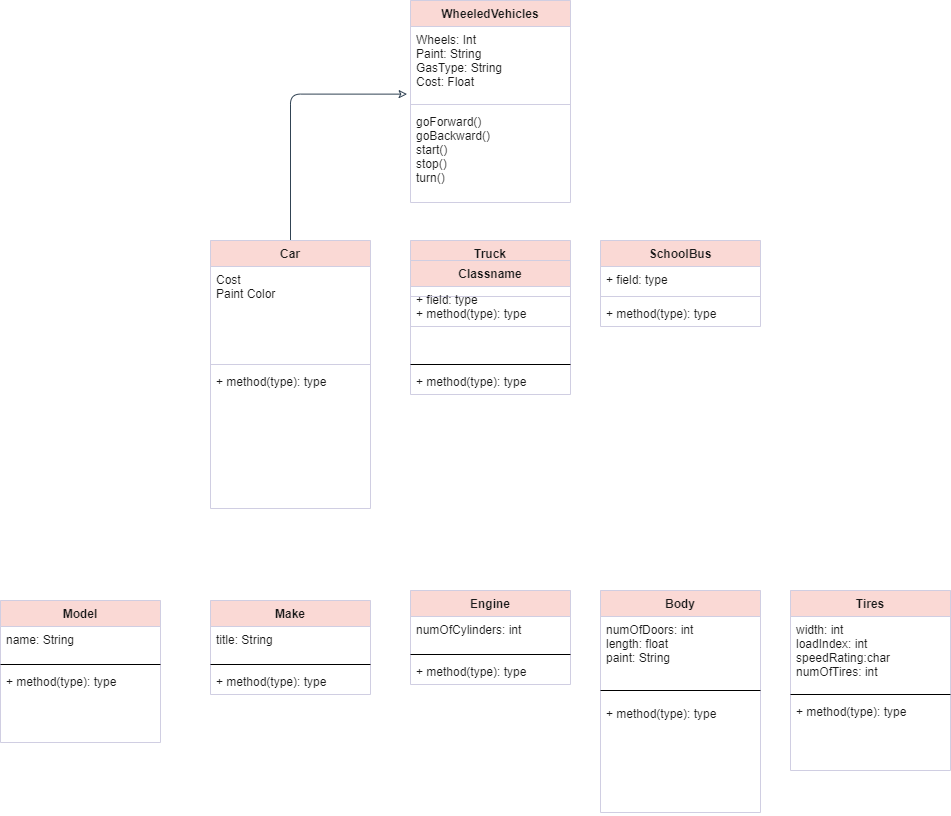

The diagram above was exported from draw.io. Its source (the exported page's mxGraphModel, read from the mxfile embedded in the PNG):
<mxGraphModel dx="1006" dy="677" grid="1" gridSize="10" guides="1" tooltips="1" connect="1" arrows="1" fold="1" page="0" pageScale="1" pageWidth="827" pageHeight="1169" math="0" shadow="0">
  <root>
    <mxCell id="WIyWlLk6GJQsqaUBKTNV-0" />
    <mxCell id="WIyWlLk6GJQsqaUBKTNV-1" parent="WIyWlLk6GJQsqaUBKTNV-0" />
    <mxCell id="OYId6kKr-JOqCOPXRVUs-4" value="SchoolBus" style="swimlane;fontStyle=1;align=center;verticalAlign=top;childLayout=stackLayout;horizontal=1;startSize=26;horizontalStack=0;resizeParent=1;resizeParentMax=0;resizeLast=0;collapsible=1;marginBottom=0;fillColor=#FAD9D5;strokeColor=#D0CEE2;fontColor=#1A1A1A;rounded=0;" vertex="1" parent="WIyWlLk6GJQsqaUBKTNV-1">
      <mxGeometry x="630" y="280" width="160" height="86" as="geometry" />
    </mxCell>
    <mxCell id="OYId6kKr-JOqCOPXRVUs-5" value="+ field: type" style="text;strokeColor=none;fillColor=none;align=left;verticalAlign=top;spacingLeft=4;spacingRight=4;overflow=hidden;rotatable=0;points=[[0,0.5],[1,0.5]];portConstraint=eastwest;fontColor=#1A1A1A;rounded=0;" vertex="1" parent="OYId6kKr-JOqCOPXRVUs-4">
      <mxGeometry y="26" width="160" height="26" as="geometry" />
    </mxCell>
    <mxCell id="OYId6kKr-JOqCOPXRVUs-6" value="" style="line;strokeWidth=1;fillColor=none;align=left;verticalAlign=middle;spacingTop=-1;spacingLeft=3;spacingRight=3;rotatable=0;labelPosition=right;points=[];portConstraint=eastwest;strokeColor=#D0CEE2;fontColor=#1A1A1A;rounded=0;" vertex="1" parent="OYId6kKr-JOqCOPXRVUs-4">
      <mxGeometry y="52" width="160" height="8" as="geometry" />
    </mxCell>
    <mxCell id="OYId6kKr-JOqCOPXRVUs-7" value="+ method(type): type" style="text;strokeColor=none;fillColor=none;align=left;verticalAlign=top;spacingLeft=4;spacingRight=4;overflow=hidden;rotatable=0;points=[[0,0.5],[1,0.5]];portConstraint=eastwest;fontColor=#1A1A1A;rounded=0;" vertex="1" parent="OYId6kKr-JOqCOPXRVUs-4">
      <mxGeometry y="60" width="160" height="26" as="geometry" />
    </mxCell>
    <mxCell id="OYId6kKr-JOqCOPXRVUs-28" style="edgeStyle=orthogonalEdgeStyle;orthogonalLoop=1;jettySize=auto;html=1;entryX=-0.021;entryY=0.914;entryDx=0;entryDy=0;entryPerimeter=0;fontColor=#1A1A1A;strokeColor=#314354;endArrow=classic;endFill=0;fillColor=#647687;" edge="1" parent="WIyWlLk6GJQsqaUBKTNV-1" source="OYId6kKr-JOqCOPXRVUs-8" target="OYId6kKr-JOqCOPXRVUs-25">
      <mxGeometry relative="1" as="geometry" />
    </mxCell>
    <mxCell id="OYId6kKr-JOqCOPXRVUs-8" value="Car" style="swimlane;fontStyle=1;align=center;verticalAlign=top;childLayout=stackLayout;horizontal=1;startSize=26;horizontalStack=0;resizeParent=1;resizeParentMax=0;resizeLast=0;collapsible=1;marginBottom=0;fillColor=#FAD9D5;strokeColor=#D0CEE2;fontColor=#1A1A1A;rounded=0;" vertex="1" parent="WIyWlLk6GJQsqaUBKTNV-1">
      <mxGeometry x="240" y="280" width="160" height="268" as="geometry" />
    </mxCell>
    <mxCell id="OYId6kKr-JOqCOPXRVUs-9" value="Cost&#10;Paint Color" style="text;strokeColor=none;fillColor=none;align=left;verticalAlign=top;spacingLeft=4;spacingRight=4;overflow=hidden;rotatable=0;points=[[0,0.5],[1,0.5]];portConstraint=eastwest;fontColor=#1A1A1A;rounded=0;" vertex="1" parent="OYId6kKr-JOqCOPXRVUs-8">
      <mxGeometry y="26" width="160" height="94" as="geometry" />
    </mxCell>
    <mxCell id="OYId6kKr-JOqCOPXRVUs-10" value="" style="line;strokeWidth=1;fillColor=none;align=left;verticalAlign=middle;spacingTop=-1;spacingLeft=3;spacingRight=3;rotatable=0;labelPosition=right;points=[];portConstraint=eastwest;strokeColor=#D0CEE2;fontColor=#1A1A1A;rounded=0;" vertex="1" parent="OYId6kKr-JOqCOPXRVUs-8">
      <mxGeometry y="120" width="160" height="8" as="geometry" />
    </mxCell>
    <mxCell id="OYId6kKr-JOqCOPXRVUs-11" value="+ method(type): type" style="text;strokeColor=none;fillColor=none;align=left;verticalAlign=top;spacingLeft=4;spacingRight=4;overflow=hidden;rotatable=0;points=[[0,0.5],[1,0.5]];portConstraint=eastwest;fontColor=#1A1A1A;rounded=0;" vertex="1" parent="OYId6kKr-JOqCOPXRVUs-8">
      <mxGeometry y="128" width="160" height="140" as="geometry" />
    </mxCell>
    <mxCell id="OYId6kKr-JOqCOPXRVUs-12" value="Truck" style="swimlane;fontStyle=1;align=center;verticalAlign=top;childLayout=stackLayout;horizontal=1;startSize=26;horizontalStack=0;resizeParent=1;resizeParentMax=0;resizeLast=0;collapsible=1;marginBottom=0;fillColor=#FAD9D5;strokeColor=#D0CEE2;fontColor=#1A1A1A;rounded=0;" vertex="1" parent="WIyWlLk6GJQsqaUBKTNV-1">
      <mxGeometry x="440" y="280" width="160" height="86" as="geometry" />
    </mxCell>
    <mxCell id="OYId6kKr-JOqCOPXRVUs-13" value="+ field: type" style="text;strokeColor=none;fillColor=none;align=left;verticalAlign=top;spacingLeft=4;spacingRight=4;overflow=hidden;rotatable=0;points=[[0,0.5],[1,0.5]];portConstraint=eastwest;fontColor=#1A1A1A;rounded=0;" vertex="1" parent="OYId6kKr-JOqCOPXRVUs-12">
      <mxGeometry y="26" width="160" height="26" as="geometry" />
    </mxCell>
    <mxCell id="OYId6kKr-JOqCOPXRVUs-14" value="" style="line;strokeWidth=1;fillColor=none;align=left;verticalAlign=middle;spacingTop=-1;spacingLeft=3;spacingRight=3;rotatable=0;labelPosition=right;points=[];portConstraint=eastwest;strokeColor=#D0CEE2;fontColor=#1A1A1A;rounded=0;" vertex="1" parent="OYId6kKr-JOqCOPXRVUs-12">
      <mxGeometry y="52" width="160" height="8" as="geometry" />
    </mxCell>
    <mxCell id="OYId6kKr-JOqCOPXRVUs-15" value="+ method(type): type" style="text;strokeColor=none;fillColor=none;align=left;verticalAlign=top;spacingLeft=4;spacingRight=4;overflow=hidden;rotatable=0;points=[[0,0.5],[1,0.5]];portConstraint=eastwest;fontColor=#1A1A1A;rounded=0;" vertex="1" parent="OYId6kKr-JOqCOPXRVUs-12">
      <mxGeometry y="60" width="160" height="26" as="geometry" />
    </mxCell>
    <mxCell id="OYId6kKr-JOqCOPXRVUs-16" value="WheeledVehicles" style="swimlane;fontStyle=1;align=center;verticalAlign=top;childLayout=stackLayout;horizontal=1;startSize=26;horizontalStack=0;resizeParent=1;resizeParentMax=0;resizeLast=0;collapsible=1;marginBottom=0;fillColor=#FAD9D5;strokeColor=#D0CEE2;fontColor=#1A1A1A;rounded=0;" vertex="1" parent="WIyWlLk6GJQsqaUBKTNV-1">
      <mxGeometry x="440" y="40" width="160" height="202" as="geometry" />
    </mxCell>
    <mxCell id="OYId6kKr-JOqCOPXRVUs-25" value="Wheels: Int&#10;Paint: String&#10;GasType: String&#10;Cost: Float&#10;" style="text;strokeColor=none;fillColor=none;align=left;verticalAlign=top;spacingLeft=4;spacingRight=4;overflow=hidden;rotatable=0;points=[[0,0.5],[1,0.5]];portConstraint=eastwest;fontColor=#1A1A1A;rounded=0;" vertex="1" parent="OYId6kKr-JOqCOPXRVUs-16">
      <mxGeometry y="26" width="160" height="74" as="geometry" />
    </mxCell>
    <mxCell id="OYId6kKr-JOqCOPXRVUs-18" value="" style="line;strokeWidth=1;fillColor=none;align=left;verticalAlign=middle;spacingTop=-1;spacingLeft=3;spacingRight=3;rotatable=0;labelPosition=right;points=[];portConstraint=eastwest;strokeColor=#D0CEE2;fontColor=#1A1A1A;rounded=0;" vertex="1" parent="OYId6kKr-JOqCOPXRVUs-16">
      <mxGeometry y="100" width="160" height="8" as="geometry" />
    </mxCell>
    <mxCell id="OYId6kKr-JOqCOPXRVUs-19" value="goForward()&#10;goBackward()&#10;start()&#10;stop()&#10;turn()" style="text;strokeColor=none;fillColor=none;align=left;verticalAlign=top;spacingLeft=4;spacingRight=4;overflow=hidden;rotatable=0;points=[[0,0.5],[1,0.5]];portConstraint=eastwest;fontColor=#1A1A1A;rounded=0;" vertex="1" parent="OYId6kKr-JOqCOPXRVUs-16">
      <mxGeometry y="108" width="160" height="94" as="geometry" />
    </mxCell>
    <mxCell id="OYId6kKr-JOqCOPXRVUs-32" value="Tires" style="swimlane;fontStyle=1;align=center;verticalAlign=top;childLayout=stackLayout;horizontal=1;startSize=26;horizontalStack=0;resizeParent=1;resizeParentMax=0;resizeLast=0;collapsible=1;marginBottom=0;fontColor=#1A1A1A;strokeColor=#D0CEE2;fillColor=#FAD9D5;" vertex="1" parent="WIyWlLk6GJQsqaUBKTNV-1">
      <mxGeometry x="820" y="630" width="160" height="180" as="geometry" />
    </mxCell>
    <mxCell id="OYId6kKr-JOqCOPXRVUs-33" value="width: int&#10;loadIndex: int&#10;speedRating:char&#10;numOfTires: int" style="text;strokeColor=none;fillColor=none;align=left;verticalAlign=top;spacingLeft=4;spacingRight=4;overflow=hidden;rotatable=0;points=[[0,0.5],[1,0.5]];portConstraint=eastwest;fontColor=#1A1A1A;" vertex="1" parent="OYId6kKr-JOqCOPXRVUs-32">
      <mxGeometry y="26" width="160" height="74" as="geometry" />
    </mxCell>
    <mxCell id="OYId6kKr-JOqCOPXRVUs-34" value="" style="line;strokeWidth=1;fillColor=none;align=left;verticalAlign=middle;spacingTop=-1;spacingLeft=3;spacingRight=3;rotatable=0;labelPosition=right;points=[];portConstraint=eastwest;fontColor=#1A1A1A;" vertex="1" parent="OYId6kKr-JOqCOPXRVUs-32">
      <mxGeometry y="100" width="160" height="8" as="geometry" />
    </mxCell>
    <mxCell id="OYId6kKr-JOqCOPXRVUs-35" value="+ method(type): type" style="text;strokeColor=none;fillColor=none;align=left;verticalAlign=top;spacingLeft=4;spacingRight=4;overflow=hidden;rotatable=0;points=[[0,0.5],[1,0.5]];portConstraint=eastwest;fontColor=#1A1A1A;" vertex="1" parent="OYId6kKr-JOqCOPXRVUs-32">
      <mxGeometry y="108" width="160" height="72" as="geometry" />
    </mxCell>
    <mxCell id="OYId6kKr-JOqCOPXRVUs-37" value="Body" style="swimlane;fontStyle=1;align=center;verticalAlign=top;childLayout=stackLayout;horizontal=1;startSize=26;horizontalStack=0;resizeParent=1;resizeParentMax=0;resizeLast=0;collapsible=1;marginBottom=0;fontColor=#1A1A1A;strokeColor=#D0CEE2;fillColor=#FAD9D5;" vertex="1" parent="WIyWlLk6GJQsqaUBKTNV-1">
      <mxGeometry x="630" y="630" width="160" height="222" as="geometry" />
    </mxCell>
    <mxCell id="OYId6kKr-JOqCOPXRVUs-38" value="numOfDoors: int&#10;length: float&#10;paint: String" style="text;strokeColor=none;fillColor=none;align=left;verticalAlign=top;spacingLeft=4;spacingRight=4;overflow=hidden;rotatable=0;points=[[0,0.5],[1,0.5]];portConstraint=eastwest;fontColor=#1A1A1A;" vertex="1" parent="OYId6kKr-JOqCOPXRVUs-37">
      <mxGeometry y="26" width="160" height="64" as="geometry" />
    </mxCell>
    <mxCell id="OYId6kKr-JOqCOPXRVUs-39" value="" style="line;strokeWidth=1;fillColor=none;align=left;verticalAlign=middle;spacingTop=-1;spacingLeft=3;spacingRight=3;rotatable=0;labelPosition=right;points=[];portConstraint=eastwest;fontColor=#1A1A1A;" vertex="1" parent="OYId6kKr-JOqCOPXRVUs-37">
      <mxGeometry y="90" width="160" height="20" as="geometry" />
    </mxCell>
    <mxCell id="OYId6kKr-JOqCOPXRVUs-40" value="+ method(type): type" style="text;strokeColor=none;fillColor=none;align=left;verticalAlign=top;spacingLeft=4;spacingRight=4;overflow=hidden;rotatable=0;points=[[0,0.5],[1,0.5]];portConstraint=eastwest;fontColor=#1A1A1A;" vertex="1" parent="OYId6kKr-JOqCOPXRVUs-37">
      <mxGeometry y="110" width="160" height="112" as="geometry" />
    </mxCell>
    <mxCell id="OYId6kKr-JOqCOPXRVUs-41" value="Classname" style="swimlane;fontStyle=1;align=center;verticalAlign=top;childLayout=stackLayout;horizontal=1;startSize=26;horizontalStack=0;resizeParent=1;resizeParentMax=0;resizeLast=0;collapsible=1;marginBottom=0;fontColor=#1A1A1A;strokeColor=#D0CEE2;fillColor=#FAD9D5;" vertex="1" parent="WIyWlLk6GJQsqaUBKTNV-1">
      <mxGeometry x="440" y="300" width="160" height="134" as="geometry" />
    </mxCell>
    <mxCell id="OYId6kKr-JOqCOPXRVUs-42" value="+ field: type" style="text;strokeColor=none;fillColor=none;align=left;verticalAlign=top;spacingLeft=4;spacingRight=4;overflow=hidden;rotatable=0;points=[[0,0.5],[1,0.5]];portConstraint=eastwest;fontColor=#1A1A1A;" vertex="1" parent="OYId6kKr-JOqCOPXRVUs-41">
      <mxGeometry y="26" width="160" height="74" as="geometry" />
    </mxCell>
    <mxCell id="OYId6kKr-JOqCOPXRVUs-43" value="" style="line;strokeWidth=1;fillColor=none;align=left;verticalAlign=middle;spacingTop=-1;spacingLeft=3;spacingRight=3;rotatable=0;labelPosition=right;points=[];portConstraint=eastwest;fontColor=#1A1A1A;" vertex="1" parent="OYId6kKr-JOqCOPXRVUs-41">
      <mxGeometry y="100" width="160" height="8" as="geometry" />
    </mxCell>
    <mxCell id="OYId6kKr-JOqCOPXRVUs-44" value="+ method(type): type" style="text;strokeColor=none;fillColor=none;align=left;verticalAlign=top;spacingLeft=4;spacingRight=4;overflow=hidden;rotatable=0;points=[[0,0.5],[1,0.5]];portConstraint=eastwest;fontColor=#1A1A1A;" vertex="1" parent="OYId6kKr-JOqCOPXRVUs-41">
      <mxGeometry y="108" width="160" height="26" as="geometry" />
    </mxCell>
    <mxCell id="OYId6kKr-JOqCOPXRVUs-45" value="Model" style="swimlane;fontStyle=1;align=center;verticalAlign=top;childLayout=stackLayout;horizontal=1;startSize=26;horizontalStack=0;resizeParent=1;resizeParentMax=0;resizeLast=0;collapsible=1;marginBottom=0;fontColor=#1A1A1A;strokeColor=#D0CEE2;fillColor=#FAD9D5;" vertex="1" parent="WIyWlLk6GJQsqaUBKTNV-1">
      <mxGeometry x="30" y="640" width="160" height="142" as="geometry" />
    </mxCell>
    <mxCell id="OYId6kKr-JOqCOPXRVUs-46" value="name: String" style="text;strokeColor=none;fillColor=none;align=left;verticalAlign=top;spacingLeft=4;spacingRight=4;overflow=hidden;rotatable=0;points=[[0,0.5],[1,0.5]];portConstraint=eastwest;fontColor=#1A1A1A;" vertex="1" parent="OYId6kKr-JOqCOPXRVUs-45">
      <mxGeometry y="26" width="160" height="34" as="geometry" />
    </mxCell>
    <mxCell id="OYId6kKr-JOqCOPXRVUs-47" value="" style="line;strokeWidth=1;fillColor=none;align=left;verticalAlign=middle;spacingTop=-1;spacingLeft=3;spacingRight=3;rotatable=0;labelPosition=right;points=[];portConstraint=eastwest;fontColor=#1A1A1A;" vertex="1" parent="OYId6kKr-JOqCOPXRVUs-45">
      <mxGeometry y="60" width="160" height="8" as="geometry" />
    </mxCell>
    <mxCell id="OYId6kKr-JOqCOPXRVUs-48" value="+ method(type): type" style="text;strokeColor=none;fillColor=none;align=left;verticalAlign=top;spacingLeft=4;spacingRight=4;overflow=hidden;rotatable=0;points=[[0,0.5],[1,0.5]];portConstraint=eastwest;fontColor=#1A1A1A;" vertex="1" parent="OYId6kKr-JOqCOPXRVUs-45">
      <mxGeometry y="68" width="160" height="74" as="geometry" />
    </mxCell>
    <mxCell id="OYId6kKr-JOqCOPXRVUs-49" value="Make" style="swimlane;fontStyle=1;align=center;verticalAlign=top;childLayout=stackLayout;horizontal=1;startSize=26;horizontalStack=0;resizeParent=1;resizeParentMax=0;resizeLast=0;collapsible=1;marginBottom=0;fontColor=#1A1A1A;strokeColor=#D0CEE2;fillColor=#FAD9D5;" vertex="1" parent="WIyWlLk6GJQsqaUBKTNV-1">
      <mxGeometry x="240" y="640" width="160" height="94" as="geometry" />
    </mxCell>
    <mxCell id="OYId6kKr-JOqCOPXRVUs-50" value="title: String" style="text;strokeColor=none;fillColor=none;align=left;verticalAlign=top;spacingLeft=4;spacingRight=4;overflow=hidden;rotatable=0;points=[[0,0.5],[1,0.5]];portConstraint=eastwest;fontColor=#1A1A1A;" vertex="1" parent="OYId6kKr-JOqCOPXRVUs-49">
      <mxGeometry y="26" width="160" height="34" as="geometry" />
    </mxCell>
    <mxCell id="OYId6kKr-JOqCOPXRVUs-51" value="" style="line;strokeWidth=1;fillColor=none;align=left;verticalAlign=middle;spacingTop=-1;spacingLeft=3;spacingRight=3;rotatable=0;labelPosition=right;points=[];portConstraint=eastwest;fontColor=#1A1A1A;" vertex="1" parent="OYId6kKr-JOqCOPXRVUs-49">
      <mxGeometry y="60" width="160" height="8" as="geometry" />
    </mxCell>
    <mxCell id="OYId6kKr-JOqCOPXRVUs-52" value="+ method(type): type" style="text;strokeColor=none;fillColor=none;align=left;verticalAlign=top;spacingLeft=4;spacingRight=4;overflow=hidden;rotatable=0;points=[[0,0.5],[1,0.5]];portConstraint=eastwest;fontColor=#1A1A1A;" vertex="1" parent="OYId6kKr-JOqCOPXRVUs-49">
      <mxGeometry y="68" width="160" height="26" as="geometry" />
    </mxCell>
    <mxCell id="OYId6kKr-JOqCOPXRVUs-53" value="Engine" style="swimlane;fontStyle=1;align=center;verticalAlign=top;childLayout=stackLayout;horizontal=1;startSize=26;horizontalStack=0;resizeParent=1;resizeParentMax=0;resizeLast=0;collapsible=1;marginBottom=0;fontColor=#1A1A1A;strokeColor=#D0CEE2;fillColor=#FAD9D5;" vertex="1" parent="WIyWlLk6GJQsqaUBKTNV-1">
      <mxGeometry x="440" y="630" width="160" height="94" as="geometry" />
    </mxCell>
    <mxCell id="OYId6kKr-JOqCOPXRVUs-54" value="numOfCylinders: int" style="text;strokeColor=none;fillColor=none;align=left;verticalAlign=top;spacingLeft=4;spacingRight=4;overflow=hidden;rotatable=0;points=[[0,0.5],[1,0.5]];portConstraint=eastwest;fontColor=#1A1A1A;" vertex="1" parent="OYId6kKr-JOqCOPXRVUs-53">
      <mxGeometry y="26" width="160" height="34" as="geometry" />
    </mxCell>
    <mxCell id="OYId6kKr-JOqCOPXRVUs-55" value="" style="line;strokeWidth=1;fillColor=none;align=left;verticalAlign=middle;spacingTop=-1;spacingLeft=3;spacingRight=3;rotatable=0;labelPosition=right;points=[];portConstraint=eastwest;fontColor=#1A1A1A;" vertex="1" parent="OYId6kKr-JOqCOPXRVUs-53">
      <mxGeometry y="60" width="160" height="8" as="geometry" />
    </mxCell>
    <mxCell id="OYId6kKr-JOqCOPXRVUs-56" value="+ method(type): type" style="text;strokeColor=none;fillColor=none;align=left;verticalAlign=top;spacingLeft=4;spacingRight=4;overflow=hidden;rotatable=0;points=[[0,0.5],[1,0.5]];portConstraint=eastwest;fontColor=#1A1A1A;" vertex="1" parent="OYId6kKr-JOqCOPXRVUs-53">
      <mxGeometry y="68" width="160" height="26" as="geometry" />
    </mxCell>
  </root>
</mxGraphModel>